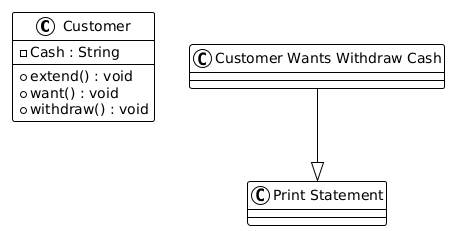

The diagram above was rendered by PlantUML. Its source (embedded in the PNG):
@startuml
!theme plain

class "Customer" as Customer {
  -Cash : String
  +extend() : void
  +want() : void
  +withdraw() : void
}

class "Customer Wants Withdraw Cash" as Customer_Wants_Withdraw_Cash {
}

class "Print Statement" as Print_Statement {
}

Customer_Wants_Withdraw_Cash --|> Print_Statement
@enduml